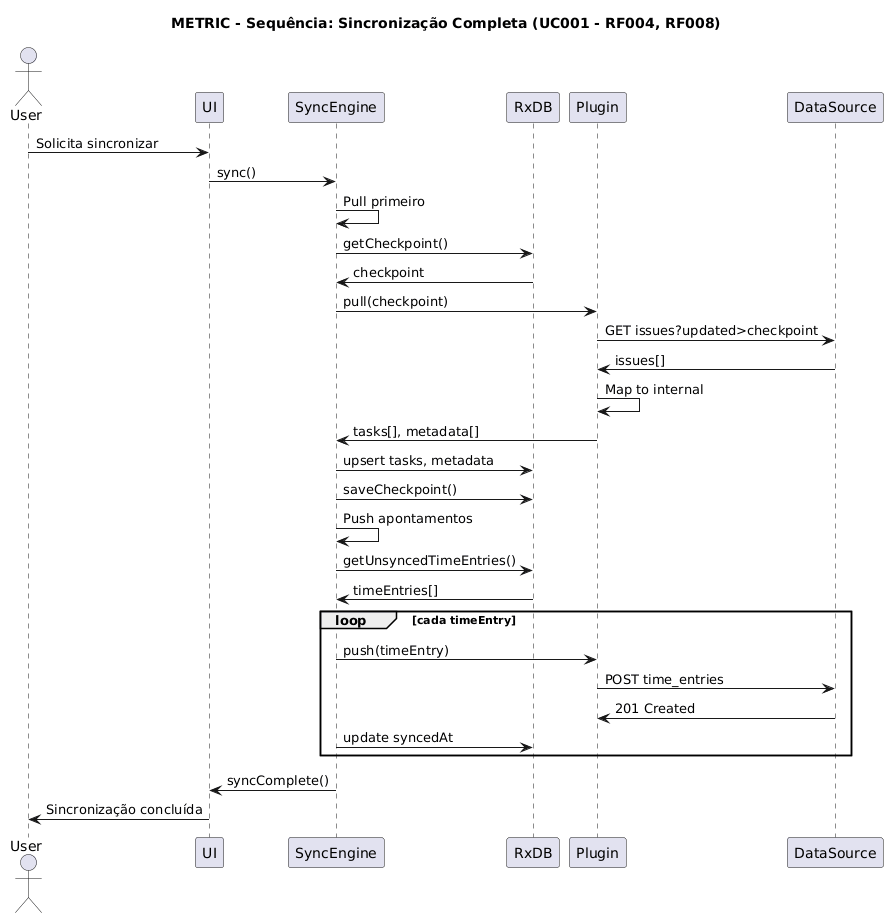

The diagram above was rendered by PlantUML. Its source (embedded in the PNG):
@startuml
title METRIC - Sequência: Sincronização Completa (UC001 - RF004, RF008)
actor User
participant UI
participant SyncEngine
participant RxDB
participant Plugin
participant DataSource

User -> UI: Solicita sincronizar
UI -> SyncEngine: sync()

SyncEngine -> SyncEngine: Pull primeiro

SyncEngine -> RxDB: getCheckpoint()
RxDB -> SyncEngine: checkpoint
SyncEngine -> Plugin: pull(checkpoint)
Plugin -> DataSource: GET issues?updated>checkpoint
DataSource -> Plugin: issues[]
Plugin -> Plugin: Map to internal
Plugin -> SyncEngine: tasks[], metadata[]

SyncEngine -> RxDB: upsert tasks, metadata
SyncEngine -> RxDB: saveCheckpoint()

SyncEngine -> SyncEngine: Push apontamentos
SyncEngine -> RxDB: getUnsyncedTimeEntries()
RxDB -> SyncEngine: timeEntries[]
loop cada timeEntry
    SyncEngine -> Plugin: push(timeEntry)
    Plugin -> DataSource: POST time_entries
    DataSource -> Plugin: 201 Created
    SyncEngine -> RxDB: update syncedAt
end

SyncEngine -> UI: syncComplete()
UI -> User: Sincronização concluída
@enduml